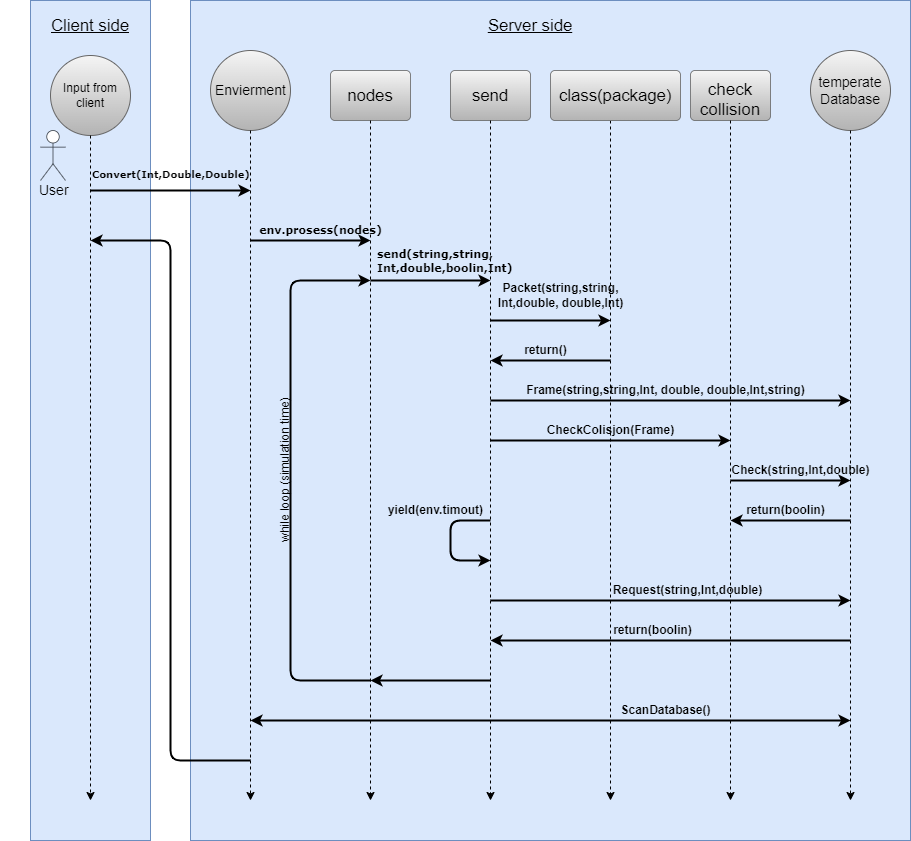

The diagram above was exported from draw.io. Its source (the exported page's mxGraphModel, read from the mxfile embedded in the PNG):
<mxGraphModel dx="787" dy="884" grid="1" gridSize="10" guides="1" tooltips="1" connect="1" arrows="1" fold="1" page="1" pageScale="1" pageWidth="827" pageHeight="1169" math="0" shadow="0">
  <root>
    <mxCell id="0" />
    <mxCell id="1" parent="0" />
    <mxCell id="dJscg71MoXgUGLRWRBmX-60" value="" style="rounded=0;whiteSpace=wrap;html=1;fillColor=#dae8fc;strokeColor=#6c8ebf;" parent="1" vertex="1">
      <mxGeometry x="260" y="40" width="720" height="840" as="geometry" />
    </mxCell>
    <mxCell id="dJscg71MoXgUGLRWRBmX-33" value="" style="rounded=0;whiteSpace=wrap;html=1;fillColor=#dae8fc;strokeColor=#6c8ebf;" parent="1" vertex="1">
      <mxGeometry x="100" y="40" width="120" height="840" as="geometry" />
    </mxCell>
    <mxCell id="dJscg71MoXgUGLRWRBmX-1" value="Input from client" style="ellipse;whiteSpace=wrap;html=1;aspect=fixed;fillColor=#f5f5f5;strokeColor=#666666;gradientColor=#b3b3b3;" parent="1" vertex="1">
      <mxGeometry x="120" y="95" width="80" height="80" as="geometry" />
    </mxCell>
    <UserObject label="nodes" lucidchartObjectId="aaGc.dVPpTE-" id="dJscg71MoXgUGLRWRBmX-22">
      <mxCell style="html=1;overflow=block;blockSpacing=1;whiteSpace=wrap;fontSize=16.7;spacing=9;strokeOpacity=100;rounded=1;absoluteArcSize=1;arcSize=9;strokeWidth=0.8;fillColor=#f5f5f5;strokeColor=#666666;gradientColor=#b3b3b3;" parent="1" vertex="1">
        <mxGeometry x="400" y="110" width="80" height="50" as="geometry" />
      </mxCell>
    </UserObject>
    <mxCell id="dJscg71MoXgUGLRWRBmX-35" value="" style="ellipse;whiteSpace=wrap;html=1;aspect=fixed;fillColor=#f5f5f5;strokeColor=#666666;gradientColor=#b3b3b3;" parent="1" vertex="1">
      <mxGeometry x="280" y="90" width="80" height="80" as="geometry" />
    </mxCell>
    <UserObject label="send" lucidchartObjectId="aaGc.dVPpTE-" id="dJscg71MoXgUGLRWRBmX-38">
      <mxCell style="html=1;overflow=block;blockSpacing=1;whiteSpace=wrap;fontSize=16.7;spacing=9;strokeOpacity=100;rounded=1;absoluteArcSize=1;arcSize=9;strokeWidth=0.8;fillColor=#f5f5f5;strokeColor=#666666;gradientColor=#b3b3b3;" parent="1" vertex="1">
        <mxGeometry x="520" y="110" width="80" height="50" as="geometry" />
      </mxCell>
    </UserObject>
    <mxCell id="dJscg71MoXgUGLRWRBmX-21" value="" style="endArrow=classic;html=1;rounded=0;dashed=1;strokeWidth=1;exitX=0.5;exitY=1;exitDx=0;exitDy=0;" parent="1" source="dJscg71MoXgUGLRWRBmX-22" edge="1">
      <mxGeometry width="50" height="50" relative="1" as="geometry">
        <mxPoint x="432.5" y="155" as="sourcePoint" />
        <mxPoint x="440" y="840" as="targetPoint" />
      </mxGeometry>
    </mxCell>
    <UserObject label="&lt;span data-lucid-type=&quot;application/vnd.lucid.text&quot; data-lucid-content=&quot;{&amp;#34;t&amp;#34;:&amp;#34;check collision&amp;#34;,&amp;#34;m&amp;#34;:[{&amp;#34;s&amp;#34;:0,&amp;#34;n&amp;#34;:&amp;#34;s&amp;#34;,&amp;#34;v&amp;#34;:22.22222222222222,&amp;#34;e&amp;#34;:15},{&amp;#34;s&amp;#34;:0,&amp;#34;n&amp;#34;:&amp;#34;c&amp;#34;,&amp;#34;v&amp;#34;:&amp;#34;3a414aff&amp;#34;,&amp;#34;e&amp;#34;:15}]}&quot;&gt;&lt;font style=&quot;font-size: 17px&quot;&gt;check collision&lt;/font&gt;&lt;/span&gt;" lucidchartObjectId="aaGc.dVPpTE-" id="dJscg71MoXgUGLRWRBmX-43">
      <mxCell style="html=1;overflow=block;blockSpacing=1;whiteSpace=wrap;fontSize=16.7;spacing=9;strokeOpacity=100;rounded=1;absoluteArcSize=1;arcSize=9;strokeWidth=0.8;align=center;fillColor=#f5f5f5;gradientColor=#b3b3b3;strokeColor=#666666;" parent="1" vertex="1">
        <mxGeometry x="760" y="110" width="80" height="50" as="geometry" />
      </mxCell>
    </UserObject>
    <mxCell id="dJscg71MoXgUGLRWRBmX-46" value="" style="endArrow=classic;html=1;rounded=0;dashed=1;strokeWidth=1;exitX=0.5;exitY=1;exitDx=0;exitDy=0;" parent="1" source="dJscg71MoXgUGLRWRBmX-38" edge="1">
      <mxGeometry width="50" height="50" relative="1" as="geometry">
        <mxPoint x="450" y="170" as="sourcePoint" />
        <mxPoint x="560" y="840" as="targetPoint" />
      </mxGeometry>
    </mxCell>
    <mxCell id="dJscg71MoXgUGLRWRBmX-47" value="" style="endArrow=classic;html=1;rounded=0;dashed=1;strokeWidth=1;exitX=0.5;exitY=1;exitDx=0;exitDy=0;" parent="1" edge="1">
      <mxGeometry width="50" height="50" relative="1" as="geometry">
        <mxPoint x="680" y="160" as="sourcePoint" />
        <mxPoint x="680" y="840" as="targetPoint" />
      </mxGeometry>
    </mxCell>
    <mxCell id="dJscg71MoXgUGLRWRBmX-48" value="" style="endArrow=classic;html=1;strokeWidth=1;exitX=0.5;exitY=1;exitDx=0;exitDy=0;dashed=1;rounded=0;targetPerimeterSpacing=0;" parent="1" source="dJscg71MoXgUGLRWRBmX-43" edge="1">
      <mxGeometry width="50" height="50" relative="1" as="geometry">
        <mxPoint x="690" y="170" as="sourcePoint" />
        <mxPoint x="800" y="840" as="targetPoint" />
      </mxGeometry>
    </mxCell>
    <mxCell id="dJscg71MoXgUGLRWRBmX-49" value="" style="endArrow=classic;html=1;rounded=0;dashed=1;strokeWidth=1;exitX=0.5;exitY=1;exitDx=0;exitDy=0;" parent="1" source="dJscg71MoXgUGLRWRBmX-35" edge="1">
      <mxGeometry width="50" height="50" relative="1" as="geometry">
        <mxPoint x="450" y="170" as="sourcePoint" />
        <mxPoint x="320" y="840" as="targetPoint" />
      </mxGeometry>
    </mxCell>
    <mxCell id="dJscg71MoXgUGLRWRBmX-50" value="" style="endArrow=classic;html=1;rounded=0;dashed=1;targetPerimeterSpacing=0;strokeWidth=1;exitX=0.5;exitY=1;exitDx=0;exitDy=0;" parent="1" source="dJscg71MoXgUGLRWRBmX-1" edge="1">
      <mxGeometry width="50" height="50" relative="1" as="geometry">
        <mxPoint x="290" y="450" as="sourcePoint" />
        <mxPoint x="160" y="840" as="targetPoint" />
      </mxGeometry>
    </mxCell>
    <UserObject label="Client side" lucidchartObjectId="r.AcZhZnDMJW" id="dJscg71MoXgUGLRWRBmX-51">
      <mxCell style="html=1;overflow=block;blockSpacing=1;whiteSpace=wrap;fontSize=16.7;fontStyle=4;spacing=3.8;strokeOpacity=0;fillOpacity=0;rounded=1;absoluteArcSize=1;arcSize=9;strokeWidth=0.8;" parent="1" vertex="1">
        <mxGeometry x="70" y="40" width="180" height="50" as="geometry" />
      </mxCell>
    </UserObject>
    <mxCell id="dJscg71MoXgUGLRWRBmX-55" value="&lt;font style=&quot;font-size: 14px&quot;&gt;temperate Database&lt;/font&gt;" style="ellipse;whiteSpace=wrap;html=1;aspect=fixed;fillColor=#f5f5f5;strokeColor=#666666;gradientColor=#b3b3b3;" parent="1" vertex="1">
      <mxGeometry x="880" y="90" width="80" height="80" as="geometry" />
    </mxCell>
    <mxCell id="dJscg71MoXgUGLRWRBmX-62" value="&lt;font style=&quot;font-size: 14px&quot;&gt;Envierment&lt;/font&gt;" style="text;whiteSpace=wrap;html=1;" parent="1" vertex="1">
      <mxGeometry x="282.5" y="115" width="75" height="30" as="geometry" />
    </mxCell>
    <UserObject label="class(package)" lucidchartObjectId="XxGcAAScKReh" id="dJscg71MoXgUGLRWRBmX-64">
      <mxCell style="html=1;overflow=block;blockSpacing=1;whiteSpace=wrap;fontSize=16.7;spacing=9;strokeOpacity=100;rounded=1;absoluteArcSize=1;arcSize=9;strokeWidth=0.8;fillColor=#f5f5f5;strokeColor=#666666;gradientColor=#b3b3b3;" parent="1" vertex="1">
        <mxGeometry x="620" y="110" width="130" height="50" as="geometry" />
      </mxCell>
    </UserObject>
    <mxCell id="dJscg71MoXgUGLRWRBmX-67" value="" style="endArrow=classic;html=1;strokeWidth=1;exitX=0.5;exitY=1;exitDx=0;exitDy=0;dashed=1;rounded=0;targetPerimeterSpacing=0;" parent="1" source="dJscg71MoXgUGLRWRBmX-55" edge="1">
      <mxGeometry width="50" height="50" relative="1" as="geometry">
        <mxPoint x="810" y="170" as="sourcePoint" />
        <mxPoint x="920" y="840" as="targetPoint" />
      </mxGeometry>
    </mxCell>
    <mxCell id="dJscg71MoXgUGLRWRBmX-71" value="" style="endArrow=classic;html=1;fontFamily=Verdana;fontSize=12;targetPerimeterSpacing=0;strokeWidth=2;curved=1;exitX=0;exitY=1;exitDx=0;exitDy=0;entryX=1;entryY=1;entryDx=0;entryDy=0;" parent="1" source="dJscg71MoXgUGLRWRBmX-77" target="dJscg71MoXgUGLRWRBmX-77" edge="1">
      <mxGeometry width="50" height="50" relative="1" as="geometry">
        <mxPoint x="160" y="280" as="sourcePoint" />
        <mxPoint x="320" y="280" as="targetPoint" />
      </mxGeometry>
    </mxCell>
    <mxCell id="dJscg71MoXgUGLRWRBmX-72" value="" style="endArrow=classic;html=1;fontFamily=Verdana;fontSize=12;targetPerimeterSpacing=0;strokeWidth=2;rounded=1;" parent="1" edge="1">
      <mxGeometry width="50" height="50" relative="1" as="geometry">
        <mxPoint x="320" y="800" as="sourcePoint" />
        <mxPoint x="160" y="280" as="targetPoint" />
        <Array as="points">
          <mxPoint x="280" y="800" />
          <mxPoint x="240" y="800" />
          <mxPoint x="240" y="280" />
        </Array>
      </mxGeometry>
    </mxCell>
    <mxCell id="dJscg71MoXgUGLRWRBmX-73" value="" style="endArrow=classic;html=1;fontFamily=Verdana;fontSize=12;targetPerimeterSpacing=0;strokeWidth=2;curved=1;" parent="1" edge="1">
      <mxGeometry width="50" height="50" relative="1" as="geometry">
        <mxPoint x="320" y="280" as="sourcePoint" />
        <mxPoint x="440" y="280" as="targetPoint" />
      </mxGeometry>
    </mxCell>
    <mxCell id="dJscg71MoXgUGLRWRBmX-77" value="&lt;b&gt;&lt;font style=&quot;font-size: 10px&quot;&gt;Convert(Int,Double,Double)&lt;/font&gt;&lt;/b&gt;" style="text;whiteSpace=wrap;html=1;fontSize=12;fontFamily=Verdana;" parent="1" vertex="1">
      <mxGeometry x="160" y="200" width="160" height="30" as="geometry" />
    </mxCell>
    <mxCell id="dJscg71MoXgUGLRWRBmX-78" value="" style="endArrow=classic;html=1;fontFamily=Verdana;fontSize=11;targetPerimeterSpacing=0;strokeWidth=2;curved=1;" parent="1" edge="1">
      <mxGeometry width="50" height="50" relative="1" as="geometry">
        <mxPoint x="440" y="320" as="sourcePoint" />
        <mxPoint x="560" y="320" as="targetPoint" />
      </mxGeometry>
    </mxCell>
    <mxCell id="dJscg71MoXgUGLRWRBmX-81" value="" style="endArrow=classic;html=1;fontFamily=Verdana;fontSize=11;targetPerimeterSpacing=0;strokeWidth=2;curved=1;" parent="1" edge="1">
      <mxGeometry width="50" height="50" relative="1" as="geometry">
        <mxPoint x="560" y="360" as="sourcePoint" />
        <mxPoint x="680" y="360" as="targetPoint" />
      </mxGeometry>
    </mxCell>
    <mxCell id="dJscg71MoXgUGLRWRBmX-82" value="" style="endArrow=classic;html=1;fontFamily=Verdana;fontSize=11;targetPerimeterSpacing=0;strokeWidth=2;curved=1;" parent="1" edge="1">
      <mxGeometry width="50" height="50" relative="1" as="geometry">
        <mxPoint x="680" y="400" as="sourcePoint" />
        <mxPoint x="560" y="400" as="targetPoint" />
      </mxGeometry>
    </mxCell>
    <mxCell id="dJscg71MoXgUGLRWRBmX-83" value="" style="endArrow=classic;html=1;fontFamily=Verdana;fontSize=11;targetPerimeterSpacing=0;strokeWidth=2;curved=1;" parent="1" edge="1">
      <mxGeometry width="50" height="50" relative="1" as="geometry">
        <mxPoint x="560" y="440" as="sourcePoint" />
        <mxPoint x="920" y="440" as="targetPoint" />
      </mxGeometry>
    </mxCell>
    <mxCell id="dJscg71MoXgUGLRWRBmX-84" value="" style="endArrow=classic;html=1;fontFamily=Verdana;fontSize=11;targetPerimeterSpacing=0;strokeWidth=2;curved=1;" parent="1" edge="1">
      <mxGeometry width="50" height="50" relative="1" as="geometry">
        <mxPoint x="560" y="480" as="sourcePoint" />
        <mxPoint x="800" y="480" as="targetPoint" />
      </mxGeometry>
    </mxCell>
    <mxCell id="dJscg71MoXgUGLRWRBmX-85" value="" style="endArrow=classic;html=1;fontFamily=Verdana;fontSize=11;targetPerimeterSpacing=0;strokeWidth=2;curved=1;" parent="1" edge="1">
      <mxGeometry width="50" height="50" relative="1" as="geometry">
        <mxPoint x="800" y="520" as="sourcePoint" />
        <mxPoint x="920" y="520" as="targetPoint" />
      </mxGeometry>
    </mxCell>
    <mxCell id="dJscg71MoXgUGLRWRBmX-86" value="" style="endArrow=classic;html=1;fontFamily=Verdana;fontSize=11;targetPerimeterSpacing=0;strokeWidth=2;curved=1;" parent="1" edge="1">
      <mxGeometry width="50" height="50" relative="1" as="geometry">
        <mxPoint x="920" y="560" as="sourcePoint" />
        <mxPoint x="800" y="560" as="targetPoint" />
      </mxGeometry>
    </mxCell>
    <mxCell id="dJscg71MoXgUGLRWRBmX-87" value="" style="endArrow=classic;html=1;fontFamily=Verdana;fontSize=11;targetPerimeterSpacing=0;strokeWidth=2;rounded=1;" parent="1" edge="1">
      <mxGeometry width="50" height="50" relative="1" as="geometry">
        <mxPoint x="560" y="560" as="sourcePoint" />
        <mxPoint x="560" y="600" as="targetPoint" />
        <Array as="points">
          <mxPoint x="520" y="560" />
          <mxPoint x="520" y="600" />
        </Array>
      </mxGeometry>
    </mxCell>
    <mxCell id="dJscg71MoXgUGLRWRBmX-89" value="" style="endArrow=classic;html=1;rounded=1;sketch=0;strokeWidth=2;" parent="1" edge="1">
      <mxGeometry width="50" height="50" relative="1" as="geometry">
        <mxPoint x="560" y="640" as="sourcePoint" />
        <mxPoint x="920" y="640" as="targetPoint" />
      </mxGeometry>
    </mxCell>
    <mxCell id="dJscg71MoXgUGLRWRBmX-90" value="" style="endArrow=classic;html=1;rounded=1;sketch=0;strokeWidth=2;" parent="1" edge="1">
      <mxGeometry width="50" height="50" relative="1" as="geometry">
        <mxPoint x="920" y="680" as="sourcePoint" />
        <mxPoint x="560" y="680" as="targetPoint" />
      </mxGeometry>
    </mxCell>
    <mxCell id="dJscg71MoXgUGLRWRBmX-91" value="" style="endArrow=classic;html=1;rounded=1;sketch=0;strokeWidth=2;" parent="1" edge="1">
      <mxGeometry width="50" height="50" relative="1" as="geometry">
        <mxPoint x="560" y="720" as="sourcePoint" />
        <mxPoint x="440" y="720" as="targetPoint" />
      </mxGeometry>
    </mxCell>
    <mxCell id="dJscg71MoXgUGLRWRBmX-92" value="" style="endArrow=classic;html=1;rounded=1;sketch=0;strokeWidth=2;" parent="1" edge="1">
      <mxGeometry width="50" height="50" relative="1" as="geometry">
        <mxPoint x="440" y="720" as="sourcePoint" />
        <mxPoint x="440" y="320" as="targetPoint" />
        <Array as="points">
          <mxPoint x="360" y="720" />
          <mxPoint x="360" y="320" />
          <mxPoint x="440" y="320" />
        </Array>
      </mxGeometry>
    </mxCell>
    <mxCell id="dJscg71MoXgUGLRWRBmX-80" value="send(string,string,&#10;Int,double,boolin,Int)" style="text;fontSize=11;fontFamily=Verdana;fillColor=none;rounded=0;shadow=0;align=left;verticalAlign=middle;labelBorderColor=none;whiteSpace=wrap;labelBackgroundColor=none;fontStyle=1;" parent="1" vertex="1">
      <mxGeometry x="445" y="280" width="140" height="40" as="geometry" />
    </mxCell>
    <mxCell id="dJscg71MoXgUGLRWRBmX-95" value="&lt;b&gt;yield(env.timout)&lt;/b&gt;" style="text;html=1;align=center;verticalAlign=middle;resizable=0;points=[];autosize=1;strokeColor=none;fillColor=none;" parent="1" vertex="1">
      <mxGeometry x="450" y="540" width="110" height="20" as="geometry" />
    </mxCell>
    <mxCell id="dJscg71MoXgUGLRWRBmX-75" value="&lt;b&gt;&lt;font style=&quot;font-size: 11px&quot;&gt;env.prosess(nodes)&lt;/font&gt;&lt;/b&gt;" style="text;html=1;align=center;verticalAlign=middle;resizable=0;points=[];autosize=1;strokeColor=none;fillColor=none;fontSize=12;fontFamily=Verdana;" parent="1" vertex="1">
      <mxGeometry x="320" y="260" width="140" height="20" as="geometry" />
    </mxCell>
    <mxCell id="dJscg71MoXgUGLRWRBmX-96" value="&lt;b&gt;Packet(string,string,&lt;br&gt;Int,double, double,Int)&lt;/b&gt;" style="text;html=1;align=center;verticalAlign=middle;resizable=0;points=[];autosize=1;strokeColor=none;fillColor=none;" parent="1" vertex="1">
      <mxGeometry x="560" y="320" width="140" height="30" as="geometry" />
    </mxCell>
    <mxCell id="dJscg71MoXgUGLRWRBmX-104" value="&lt;b&gt;return()&lt;/b&gt;" style="text;html=1;align=center;verticalAlign=middle;resizable=0;points=[];autosize=1;strokeColor=none;fillColor=none;" parent="1" vertex="1">
      <mxGeometry x="585" y="380" width="60" height="20" as="geometry" />
    </mxCell>
    <mxCell id="dJscg71MoXgUGLRWRBmX-105" value="&lt;b&gt;Frame(string,string,Int, double, double,Int,string)&lt;/b&gt;" style="text;html=1;align=center;verticalAlign=middle;resizable=0;points=[];autosize=1;strokeColor=none;fillColor=none;" parent="1" vertex="1">
      <mxGeometry x="590" y="420" width="290" height="20" as="geometry" />
    </mxCell>
    <mxCell id="dJscg71MoXgUGLRWRBmX-106" value="&lt;b&gt;CheckColisjon(Frame)&lt;/b&gt;" style="text;html=1;align=center;verticalAlign=middle;resizable=0;points=[];autosize=1;strokeColor=none;fillColor=none;" parent="1" vertex="1">
      <mxGeometry x="610" y="460" width="140" height="20" as="geometry" />
    </mxCell>
    <mxCell id="dJscg71MoXgUGLRWRBmX-107" value="while loop (simulation time)" style="text;html=1;align=center;verticalAlign=middle;resizable=0;points=[];autosize=1;strokeColor=none;fillColor=none;rotation=-90;" parent="1" vertex="1">
      <mxGeometry x="275" y="500" width="160" height="20" as="geometry" />
    </mxCell>
    <mxCell id="dJscg71MoXgUGLRWRBmX-108" value="&lt;b&gt;Check(string,Int,double)&lt;/b&gt;" style="text;html=1;align=center;verticalAlign=middle;resizable=0;points=[];autosize=1;strokeColor=none;fillColor=none;" parent="1" vertex="1">
      <mxGeometry x="795" y="500" width="150" height="20" as="geometry" />
    </mxCell>
    <mxCell id="dJscg71MoXgUGLRWRBmX-109" value="&lt;b&gt;return(boolin)&lt;/b&gt;" style="text;html=1;align=center;verticalAlign=middle;resizable=0;points=[];autosize=1;strokeColor=none;fillColor=none;" parent="1" vertex="1">
      <mxGeometry x="810" y="540" width="90" height="20" as="geometry" />
    </mxCell>
    <mxCell id="dJscg71MoXgUGLRWRBmX-110" value="&lt;span data-lucid-type=&quot;application/vnd.lucid.text&quot; data-lucid-content=&quot;{&amp;#34;t&amp;#34;:&amp;#34;Request(string,Int,double)&amp;#34;,&amp;#34;m&amp;#34;:[{&amp;#34;s&amp;#34;:0,&amp;#34;n&amp;#34;:&amp;#34;s&amp;#34;,&amp;#34;v&amp;#34;:13.333333333333329,&amp;#34;e&amp;#34;:26},{&amp;#34;s&amp;#34;:0,&amp;#34;n&amp;#34;:&amp;#34;c&amp;#34;,&amp;#34;v&amp;#34;:&amp;#34;3a414aff&amp;#34;,&amp;#34;e&amp;#34;:26}]}&quot;&gt;&lt;font size=&quot;1&quot;&gt;&lt;b style=&quot;font-size: 12px&quot;&gt;Request(string,Int,double)&lt;/b&gt;&lt;/font&gt;&lt;/span&gt;" style="text;html=1;align=center;verticalAlign=middle;resizable=0;points=[];autosize=1;strokeColor=none;fillColor=none;" parent="1" vertex="1">
      <mxGeometry x="677" y="620" width="160" height="20" as="geometry" />
    </mxCell>
    <mxCell id="dJscg71MoXgUGLRWRBmX-111" value="&lt;b&gt;&lt;font style=&quot;font-size: 12px&quot;&gt;return(boolin)&lt;/font&gt;&lt;/b&gt;" style="text;html=1;align=center;verticalAlign=middle;resizable=0;points=[];autosize=1;strokeColor=none;fillColor=none;fontSize=11;" parent="1" vertex="1">
      <mxGeometry x="677" y="660" width="90" height="20" as="geometry" />
    </mxCell>
    <mxCell id="dJscg71MoXgUGLRWRBmX-120" value="" style="endArrow=classic;startArrow=classic;html=1;rounded=1;sketch=0;fontSize=11;fontColor=#000000;strokeWidth=2;" parent="1" edge="1">
      <mxGeometry width="50" height="50" relative="1" as="geometry">
        <mxPoint x="920" y="760" as="sourcePoint" />
        <mxPoint x="320" y="760" as="targetPoint" />
      </mxGeometry>
    </mxCell>
    <UserObject label="&lt;font style=&quot;font-size: 14px&quot; color=&quot;#000000&quot;&gt;User&lt;/font&gt;" lucidchartObjectId="LeBckfiZArYo" id="dJscg71MoXgUGLRWRBmX-121">
      <mxCell style="html=1;overflow=block;blockSpacing=1;shape=umlActor;labelPosition=center;verticalLabelPosition=bottom;verticalAlign=top;whiteSpace=nowrap;fontSize=16.7;fontColor=#3a414a;spacing=0;strokeColor=#3a414a;strokeOpacity=100;rounded=1;absoluteArcSize=1;arcSize=9;strokeWidth=0.8;" parent="1" vertex="1">
        <mxGeometry x="110" y="170" width="25" height="50" as="geometry" />
      </mxCell>
    </UserObject>
    <mxCell id="dJscg71MoXgUGLRWRBmX-125" value="&lt;span data-lucid-type=&quot;application/vnd.lucid.text&quot; data-lucid-content=&quot;{&amp;#34;t&amp;#34;:&amp;#34;ScanDatabase()&amp;#34;,&amp;#34;m&amp;#34;:[{&amp;#34;s&amp;#34;:0,&amp;#34;n&amp;#34;:&amp;#34;s&amp;#34;,&amp;#34;v&amp;#34;:13.333333333333329,&amp;#34;e&amp;#34;:14},{&amp;#34;s&amp;#34;:0,&amp;#34;n&amp;#34;:&amp;#34;c&amp;#34;,&amp;#34;v&amp;#34;:&amp;#34;3a414aff&amp;#34;,&amp;#34;e&amp;#34;:14}]}&quot;&gt;&lt;b&gt;&lt;font style=&quot;font-size: 12px&quot;&gt;ScanDatabase()&lt;/font&gt;&lt;/b&gt;&lt;/span&gt;" style="text;html=1;align=center;verticalAlign=middle;resizable=0;points=[];autosize=1;strokeColor=none;fillColor=none;fontSize=12;fontColor=#000000;strokeWidth=1;" parent="1" vertex="1">
      <mxGeometry x="680" y="740" width="110" height="20" as="geometry" />
    </mxCell>
    <UserObject label="Server side" lucidchartObjectId="r.AcZhZnDMJW" id="3iPSSqt3Ho3OGx1hOd3D-1">
      <mxCell style="html=1;overflow=block;blockSpacing=1;whiteSpace=wrap;fontSize=16.7;fontStyle=4;spacing=3.8;strokeOpacity=0;fillOpacity=0;rounded=1;absoluteArcSize=1;arcSize=9;strokeWidth=0.8;" vertex="1" parent="1">
        <mxGeometry x="510" y="40" width="180" height="50" as="geometry" />
      </mxCell>
    </UserObject>
  </root>
</mxGraphModel>